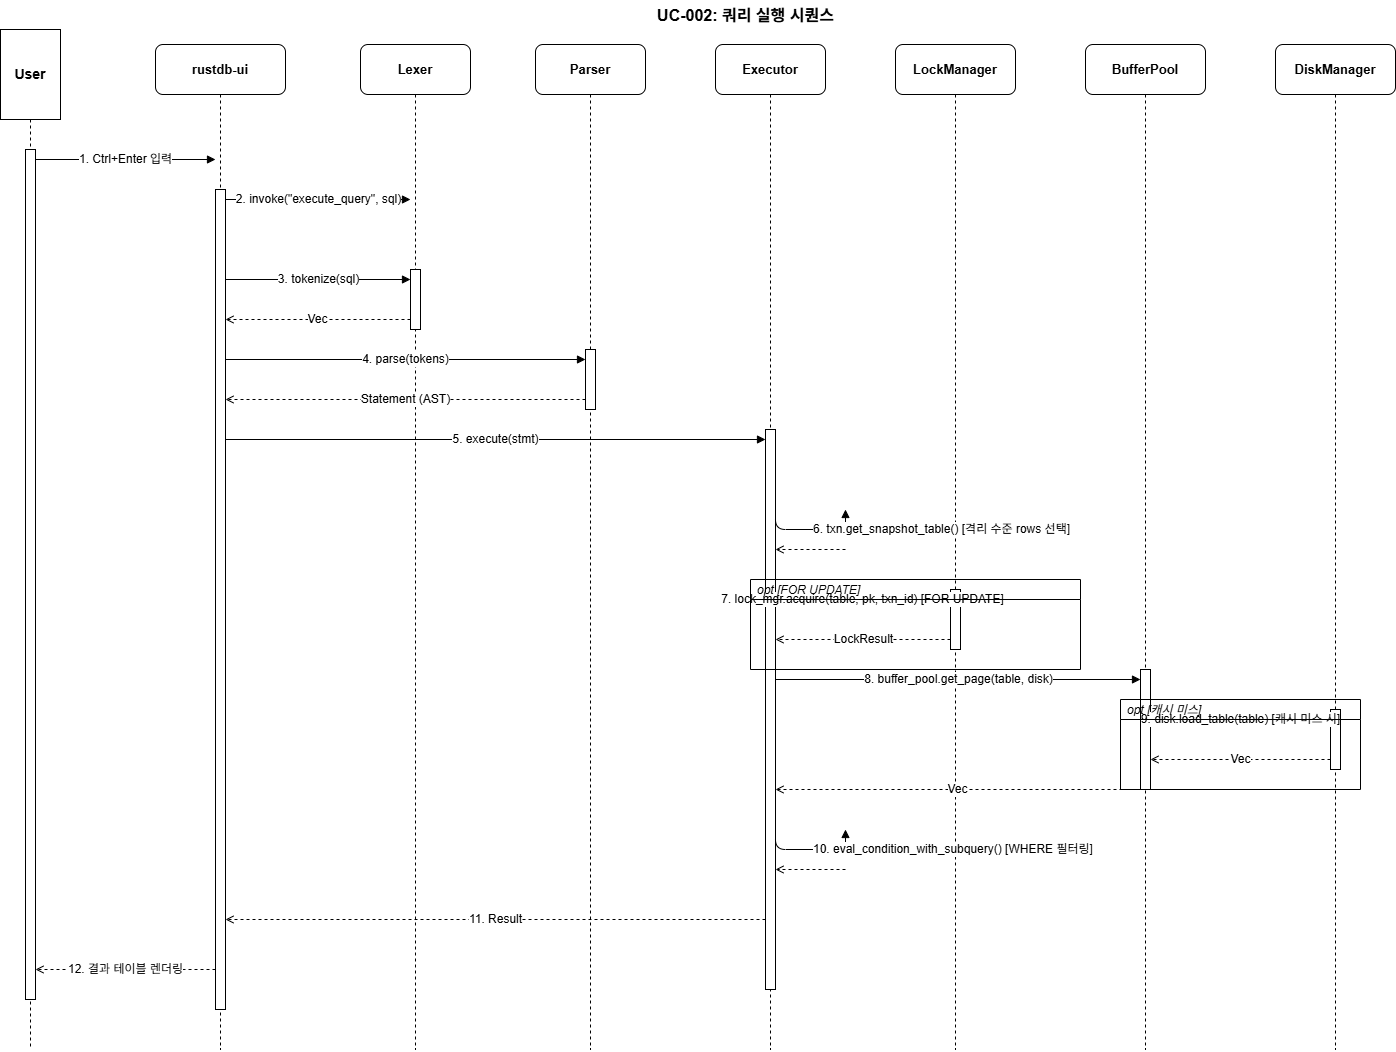

The diagram above was exported from draw.io. Its source (the exported page's mxGraphModel, read from the mxfile embedded in the PNG):
<mxGraphModel dx="1407" dy="1170" grid="1" gridSize="10" guides="1" tooltips="1" connect="1" arrows="1" fold="1" page="0" pageScale="1" pageWidth="1800" pageHeight="1100" math="0" shadow="0">
  <root>
    <mxCell id="0" />
    <mxCell id="1" parent="0" />
    <mxCell id="t1cHwR54at5e_3Ta-uCR-93" parent="1" style="text;html=1;strokeColor=none;fillColor=none;align=center;fontSize=16;fontStyle=1;" value="UC-002: 쿼리 실행 시퀀스" vertex="1">
      <mxGeometry height="30" width="800" x="805" y="720" as="geometry" />
    </mxCell>
    <mxCell id="t1cHwR54at5e_3Ta-uCR-94" parent="1" style="shape=mxgraph.uml.actor;whiteSpace=wrap;html=1;fillColor=#ffffff;strokeColor=#000000;fontSize=14;fontStyle=1;" value="User" vertex="1">
      <mxGeometry height="90" width="60" x="460" y="750" as="geometry" />
    </mxCell>
    <mxCell id="t1cHwR54at5e_3Ta-uCR-95" parent="1" style="rounded=1;whiteSpace=wrap;html=1;fillColor=#ffffff;strokeColor=#000000;fontSize=13;fontStyle=1;" value="rustdb-ui" vertex="1">
      <mxGeometry height="50" width="130" x="615" y="765" as="geometry" />
    </mxCell>
    <mxCell id="t1cHwR54at5e_3Ta-uCR-96" parent="1" style="rounded=1;whiteSpace=wrap;html=1;fillColor=#ffffff;strokeColor=#000000;fontSize=13;fontStyle=1;" value="Lexer" vertex="1">
      <mxGeometry height="50" width="110" x="820" y="765" as="geometry" />
    </mxCell>
    <mxCell id="t1cHwR54at5e_3Ta-uCR-97" parent="1" style="rounded=1;whiteSpace=wrap;html=1;fillColor=#ffffff;strokeColor=#000000;fontSize=13;fontStyle=1;" value="Parser" vertex="1">
      <mxGeometry height="50" width="110" x="995" y="765" as="geometry" />
    </mxCell>
    <mxCell id="t1cHwR54at5e_3Ta-uCR-98" parent="1" style="rounded=1;whiteSpace=wrap;html=1;fillColor=#ffffff;strokeColor=#000000;fontSize=13;fontStyle=1;" value="Executor" vertex="1">
      <mxGeometry height="50" width="110" x="1175" y="765" as="geometry" />
    </mxCell>
    <mxCell id="t1cHwR54at5e_3Ta-uCR-99" parent="1" style="rounded=1;whiteSpace=wrap;html=1;fillColor=#ffffff;strokeColor=#000000;fontSize=13;fontStyle=1;" value="LockManager" vertex="1">
      <mxGeometry height="50" width="120" x="1355" y="765" as="geometry" />
    </mxCell>
    <mxCell id="t1cHwR54at5e_3Ta-uCR-100" parent="1" style="rounded=1;whiteSpace=wrap;html=1;fillColor=#ffffff;strokeColor=#000000;fontSize=13;fontStyle=1;" value="BufferPool" vertex="1">
      <mxGeometry height="50" width="120" x="1545" y="765" as="geometry" />
    </mxCell>
    <mxCell id="t1cHwR54at5e_3Ta-uCR-101" parent="1" style="rounded=1;whiteSpace=wrap;html=1;fillColor=#ffffff;strokeColor=#000000;fontSize=13;fontStyle=1;" value="DiskManager" vertex="1">
      <mxGeometry height="50" width="120" x="1735" y="765" as="geometry" />
    </mxCell>
    <mxCell id="t1cHwR54at5e_3Ta-uCR-102" edge="1" parent="1" style="endArrow=none;dashed=1;strokeColor=#000000;" value="">
      <mxGeometry relative="1" as="geometry">
        <mxPoint x="490" y="840" as="sourcePoint" />
        <mxPoint x="490" y="1770" as="targetPoint" />
      </mxGeometry>
    </mxCell>
    <mxCell id="t1cHwR54at5e_3Ta-uCR-103" edge="1" parent="1" style="endArrow=none;dashed=1;strokeColor=#000000;" value="">
      <mxGeometry relative="1" as="geometry">
        <mxPoint x="680" y="815" as="sourcePoint" />
        <mxPoint x="680" y="1770" as="targetPoint" />
      </mxGeometry>
    </mxCell>
    <mxCell id="t1cHwR54at5e_3Ta-uCR-104" edge="1" parent="1" style="endArrow=none;dashed=1;strokeColor=#000000;" value="">
      <mxGeometry relative="1" as="geometry">
        <mxPoint x="875" y="815" as="sourcePoint" />
        <mxPoint x="875" y="1770" as="targetPoint" />
      </mxGeometry>
    </mxCell>
    <mxCell id="t1cHwR54at5e_3Ta-uCR-105" edge="1" parent="1" style="endArrow=none;dashed=1;strokeColor=#000000;" value="">
      <mxGeometry relative="1" as="geometry">
        <mxPoint x="1050" y="815" as="sourcePoint" />
        <mxPoint x="1050" y="1770" as="targetPoint" />
      </mxGeometry>
    </mxCell>
    <mxCell id="t1cHwR54at5e_3Ta-uCR-106" edge="1" parent="1" style="endArrow=none;dashed=1;strokeColor=#000000;" value="">
      <mxGeometry relative="1" as="geometry">
        <mxPoint x="1230" y="815" as="sourcePoint" />
        <mxPoint x="1230" y="1770" as="targetPoint" />
      </mxGeometry>
    </mxCell>
    <mxCell id="t1cHwR54at5e_3Ta-uCR-107" edge="1" parent="1" style="endArrow=none;dashed=1;strokeColor=#000000;" value="">
      <mxGeometry relative="1" as="geometry">
        <mxPoint x="1415" y="815" as="sourcePoint" />
        <mxPoint x="1415" y="1770" as="targetPoint" />
      </mxGeometry>
    </mxCell>
    <mxCell id="t1cHwR54at5e_3Ta-uCR-108" edge="1" parent="1" style="endArrow=none;dashed=1;strokeColor=#000000;" value="">
      <mxGeometry relative="1" as="geometry">
        <mxPoint x="1605" y="815" as="sourcePoint" />
        <mxPoint x="1605" y="1770" as="targetPoint" />
      </mxGeometry>
    </mxCell>
    <mxCell id="t1cHwR54at5e_3Ta-uCR-109" edge="1" parent="1" style="endArrow=none;dashed=1;strokeColor=#000000;" value="">
      <mxGeometry relative="1" as="geometry">
        <mxPoint x="1795" y="815" as="sourcePoint" />
        <mxPoint x="1795" y="1770" as="targetPoint" />
      </mxGeometry>
    </mxCell>
    <mxCell id="t1cHwR54at5e_3Ta-uCR-110" parent="1" style="fillColor=#ffffff;strokeColor=#000000;" value="" vertex="1">
      <mxGeometry height="850" width="10" x="485" y="870" as="geometry" />
    </mxCell>
    <mxCell id="t1cHwR54at5e_3Ta-uCR-111" parent="1" style="fillColor=#ffffff;strokeColor=#000000;" value="" vertex="1">
      <mxGeometry height="820" width="10" x="675" y="910" as="geometry" />
    </mxCell>
    <mxCell id="t1cHwR54at5e_3Ta-uCR-112" parent="1" style="fillColor=#ffffff;strokeColor=#000000;" value="" vertex="1">
      <mxGeometry height="60" width="10" x="870" y="990" as="geometry" />
    </mxCell>
    <mxCell id="t1cHwR54at5e_3Ta-uCR-113" parent="1" style="fillColor=#ffffff;strokeColor=#000000;" value="" vertex="1">
      <mxGeometry height="60" width="10" x="1045" y="1070" as="geometry" />
    </mxCell>
    <mxCell id="t1cHwR54at5e_3Ta-uCR-114" parent="1" style="fillColor=#ffffff;strokeColor=#000000;" value="" vertex="1">
      <mxGeometry height="560" width="10" x="1225" y="1150" as="geometry" />
    </mxCell>
    <mxCell id="t1cHwR54at5e_3Ta-uCR-115" parent="1" style="fillColor=#ffffff;strokeColor=#000000;" value="" vertex="1">
      <mxGeometry height="60" width="10" x="1410" y="1310" as="geometry" />
    </mxCell>
    <mxCell id="t1cHwR54at5e_3Ta-uCR-116" parent="1" style="fillColor=#ffffff;strokeColor=#000000;" value="" vertex="1">
      <mxGeometry height="120" width="10" x="1600" y="1390" as="geometry" />
    </mxCell>
    <mxCell id="t1cHwR54at5e_3Ta-uCR-117" parent="1" style="fillColor=#ffffff;strokeColor=#000000;" value="" vertex="1">
      <mxGeometry height="60" width="10" x="1790" y="1430" as="geometry" />
    </mxCell>
    <mxCell id="t1cHwR54at5e_3Ta-uCR-118" edge="1" parent="1" style="edgeStyle=orthogonalEdgeStyle;html=1;endArrow=block;endFill=1;fontSize=12;strokeColor=#000000;" value="1. Ctrl+Enter 입력">
      <mxGeometry relative="1" as="geometry">
        <mxPoint x="495" y="880" as="sourcePoint" />
        <mxPoint x="675" y="880" as="targetPoint" />
      </mxGeometry>
    </mxCell>
    <mxCell id="t1cHwR54at5e_3Ta-uCR-119" edge="1" parent="1" style="edgeStyle=orthogonalEdgeStyle;html=1;endArrow=block;endFill=1;fontSize=12;strokeColor=#000000;" value="2. invoke(&quot;execute_query&quot;, sql)">
      <mxGeometry relative="1" as="geometry">
        <mxPoint x="685" y="920" as="sourcePoint" />
        <mxPoint x="870" y="920" as="targetPoint" />
      </mxGeometry>
    </mxCell>
    <mxCell id="t1cHwR54at5e_3Ta-uCR-120" edge="1" parent="1" style="edgeStyle=orthogonalEdgeStyle;html=1;endArrow=block;endFill=1;fontSize=12;strokeColor=#000000;" value="3. tokenize(sql)">
      <mxGeometry relative="1" as="geometry">
        <mxPoint x="685" y="1000" as="sourcePoint" />
        <mxPoint x="870" y="1000" as="targetPoint" />
      </mxGeometry>
    </mxCell>
    <mxCell id="t1cHwR54at5e_3Ta-uCR-121" edge="1" parent="1" style="edgeStyle=orthogonalEdgeStyle;html=1;endArrow=open;endFill=0;dashed=1;fontSize=12;strokeColor=#000000;" value="Vec&lt;Token&gt;">
      <mxGeometry relative="1" as="geometry">
        <mxPoint x="870" y="1040" as="sourcePoint" />
        <mxPoint x="685" y="1040" as="targetPoint" />
      </mxGeometry>
    </mxCell>
    <mxCell id="t1cHwR54at5e_3Ta-uCR-122" edge="1" parent="1" style="edgeStyle=orthogonalEdgeStyle;html=1;endArrow=block;endFill=1;fontSize=12;strokeColor=#000000;" value="4. parse(tokens)">
      <mxGeometry relative="1" as="geometry">
        <mxPoint x="685" y="1080" as="sourcePoint" />
        <mxPoint x="1045" y="1080" as="targetPoint" />
      </mxGeometry>
    </mxCell>
    <mxCell id="t1cHwR54at5e_3Ta-uCR-123" edge="1" parent="1" style="edgeStyle=orthogonalEdgeStyle;html=1;endArrow=open;endFill=0;dashed=1;fontSize=12;strokeColor=#000000;" value="Statement (AST)">
      <mxGeometry relative="1" as="geometry">
        <mxPoint x="1045" y="1120" as="sourcePoint" />
        <mxPoint x="685" y="1120" as="targetPoint" />
      </mxGeometry>
    </mxCell>
    <mxCell id="t1cHwR54at5e_3Ta-uCR-124" edge="1" parent="1" style="edgeStyle=orthogonalEdgeStyle;html=1;endArrow=block;endFill=1;fontSize=12;strokeColor=#000000;" value="5. execute(stmt)">
      <mxGeometry relative="1" as="geometry">
        <mxPoint x="685" y="1160" as="sourcePoint" />
        <mxPoint x="1225" y="1160" as="targetPoint" />
      </mxGeometry>
    </mxCell>
    <mxCell id="t1cHwR54at5e_3Ta-uCR-125" edge="1" parent="1" style="edgeStyle=orthogonalEdgeStyle;html=1;endArrow=block;endFill=1;fontSize=12;strokeColor=#000000;align=left;" value="6. txn.get_snapshot_table()  [격리 수준 rows 선택]">
      <mxGeometry relative="1" as="geometry">
        <Array as="points">
          <mxPoint x="1305" y="1250" />
        </Array>
        <mxPoint x="1235" y="1230" as="sourcePoint" />
        <mxPoint x="1305" y="1230" as="targetPoint" />
      </mxGeometry>
    </mxCell>
    <mxCell id="t1cHwR54at5e_3Ta-uCR-126" edge="1" parent="1" style="edgeStyle=orthogonalEdgeStyle;html=1;endArrow=open;endFill=0;dashed=1;fontSize=12;strokeColor=#000000;" value="">
      <mxGeometry relative="1" as="geometry">
        <mxPoint x="1305" y="1270" as="sourcePoint" />
        <mxPoint x="1235" y="1270" as="targetPoint" />
      </mxGeometry>
    </mxCell>
    <mxCell id="t1cHwR54at5e_3Ta-uCR-127" edge="1" parent="1" style="edgeStyle=orthogonalEdgeStyle;html=1;endArrow=block;endFill=1;fontSize=12;strokeColor=#000000;" value="7. lock_mgr.acquire(table, pk, txn_id)  [FOR UPDATE]">
      <mxGeometry relative="1" as="geometry">
        <mxPoint x="1235" y="1320" as="sourcePoint" />
        <mxPoint x="1410" y="1320" as="targetPoint" />
      </mxGeometry>
    </mxCell>
    <mxCell id="t1cHwR54at5e_3Ta-uCR-128" edge="1" parent="1" style="edgeStyle=orthogonalEdgeStyle;html=1;endArrow=open;endFill=0;dashed=1;fontSize=12;strokeColor=#000000;" value="LockResult">
      <mxGeometry relative="1" as="geometry">
        <mxPoint x="1410" y="1360" as="sourcePoint" />
        <mxPoint x="1235" y="1360" as="targetPoint" />
      </mxGeometry>
    </mxCell>
    <mxCell id="t1cHwR54at5e_3Ta-uCR-129" edge="1" parent="1" style="edgeStyle=orthogonalEdgeStyle;html=1;endArrow=block;endFill=1;fontSize=12;strokeColor=#000000;" value="8. buffer_pool.get_page(table, disk)">
      <mxGeometry relative="1" as="geometry">
        <mxPoint x="1235" y="1400" as="sourcePoint" />
        <mxPoint x="1600" y="1400" as="targetPoint" />
      </mxGeometry>
    </mxCell>
    <mxCell id="t1cHwR54at5e_3Ta-uCR-130" edge="1" parent="1" style="edgeStyle=orthogonalEdgeStyle;html=1;endArrow=block;endFill=1;dashed=1;fontSize=12;strokeColor=#000000;" value="9. disk.load_table(table)  [캐시 미스 시]">
      <mxGeometry relative="1" as="geometry">
        <mxPoint x="1610" y="1440" as="sourcePoint" />
        <mxPoint x="1790" y="1440" as="targetPoint" />
      </mxGeometry>
    </mxCell>
    <mxCell id="t1cHwR54at5e_3Ta-uCR-131" edge="1" parent="1" style="edgeStyle=orthogonalEdgeStyle;html=1;endArrow=open;endFill=0;dashed=1;fontSize=12;strokeColor=#000000;" value="Vec&lt;Row&gt;">
      <mxGeometry relative="1" as="geometry">
        <mxPoint x="1790" y="1480" as="sourcePoint" />
        <mxPoint x="1610" y="1480" as="targetPoint" />
      </mxGeometry>
    </mxCell>
    <mxCell id="t1cHwR54at5e_3Ta-uCR-132" edge="1" parent="1" style="edgeStyle=orthogonalEdgeStyle;html=1;endArrow=open;endFill=0;dashed=1;fontSize=12;strokeColor=#000000;" value="Vec&lt;Row&gt;">
      <mxGeometry relative="1" as="geometry">
        <mxPoint x="1600" y="1510" as="sourcePoint" />
        <mxPoint x="1235" y="1510" as="targetPoint" />
      </mxGeometry>
    </mxCell>
    <mxCell id="t1cHwR54at5e_3Ta-uCR-133" edge="1" parent="1" style="edgeStyle=orthogonalEdgeStyle;html=1;endArrow=block;endFill=1;fontSize=12;strokeColor=#000000;align=left;" value="10. eval_condition_with_subquery()  [WHERE 필터링]">
      <mxGeometry relative="1" as="geometry">
        <Array as="points">
          <mxPoint x="1305" y="1570" />
        </Array>
        <mxPoint x="1235" y="1550" as="sourcePoint" />
        <mxPoint x="1305" y="1550" as="targetPoint" />
      </mxGeometry>
    </mxCell>
    <mxCell id="t1cHwR54at5e_3Ta-uCR-134" edge="1" parent="1" style="edgeStyle=orthogonalEdgeStyle;html=1;endArrow=open;endFill=0;dashed=1;fontSize=12;strokeColor=#000000;" value="">
      <mxGeometry relative="1" as="geometry">
        <mxPoint x="1305" y="1590" as="sourcePoint" />
        <mxPoint x="1235" y="1590" as="targetPoint" />
      </mxGeometry>
    </mxCell>
    <mxCell id="t1cHwR54at5e_3Ta-uCR-135" edge="1" parent="1" style="edgeStyle=orthogonalEdgeStyle;html=1;endArrow=open;endFill=0;dashed=1;fontSize=12;strokeColor=#000000;" value="11. Result&lt;String, String&gt;">
      <mxGeometry relative="1" as="geometry">
        <mxPoint x="1225" y="1640" as="sourcePoint" />
        <mxPoint x="685" y="1640" as="targetPoint" />
      </mxGeometry>
    </mxCell>
    <mxCell id="t1cHwR54at5e_3Ta-uCR-136" edge="1" parent="1" style="edgeStyle=orthogonalEdgeStyle;html=1;endArrow=open;endFill=0;dashed=1;fontSize=12;strokeColor=#000000;" value="12. 결과 테이블 렌더링">
      <mxGeometry relative="1" as="geometry">
        <mxPoint x="675" y="1690" as="sourcePoint" />
        <mxPoint x="495" y="1690" as="targetPoint" />
      </mxGeometry>
    </mxCell>
    <mxCell id="t1cHwR54at5e_3Ta-uCR-137" parent="1" style="swimlane;startSize=20;fillColor=none;strokeColor=#000000;fontStyle=2;fontSize=12;align=left;spacingLeft=5;" value="opt  [FOR UPDATE]" vertex="1">
      <mxGeometry height="90" width="330" x="1210" y="1300" as="geometry" />
    </mxCell>
    <mxCell id="t1cHwR54at5e_3Ta-uCR-138" parent="1" style="swimlane;startSize=20;fillColor=none;strokeColor=#000000;fontStyle=2;fontSize=12;align=left;spacingLeft=5;" value="opt  [캐시 미스]" vertex="1">
      <mxGeometry height="90" width="240" x="1580" y="1420" as="geometry" />
    </mxCell>
  </root>
</mxGraphModel>